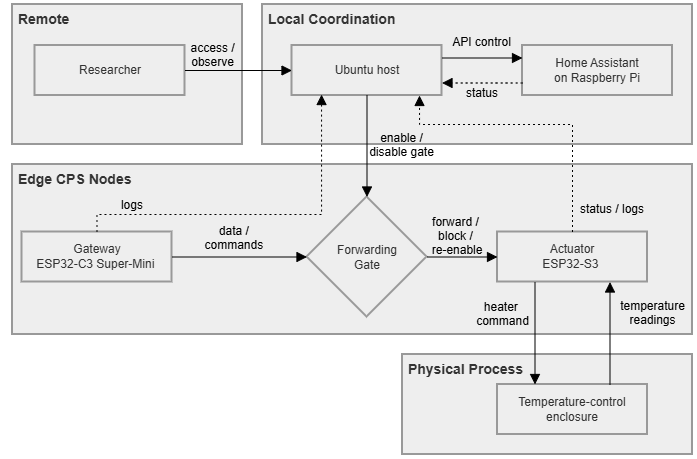

The diagram above was exported from draw.io. Its source (the exported page's mxGraphModel, read from the mxfile embedded in the PNG):
<mxGraphModel dx="804" dy="174" grid="1" gridSize="10" guides="1" tooltips="1" connect="1" arrows="1" fold="1" page="0" pageScale="1" pageWidth="827" pageHeight="1169" math="0" shadow="0">
  <root>
    <mxCell id="0" />
    <mxCell id="1" parent="0" />
    <mxCell id="ltcJggNJZBdAkMR2hCiw-23" parent="1" style="whiteSpace=wrap;strokeWidth=2;fillColor=light-dark(#eeeeee,#1f2020);strokeColor=light-dark(#999999,#cccccc);fontColor=light-dark(#333333,#cccccc);verticalAlign=top;fontStyle=1;fontSize=14;align=left;" value=" Physical Process" vertex="1">
      <mxGeometry height="100" width="290" x="760" y="1170" as="geometry" />
    </mxCell>
    <mxCell id="ltcJggNJZBdAkMR2hCiw-24" parent="1" style="whiteSpace=wrap;strokeWidth=2;fillColor=light-dark(#eeeeee,#1f2020);strokeColor=light-dark(#999999,#cccccc);fontColor=light-dark(#333333,#cccccc);verticalAlign=top;fontSize=14;fontStyle=1;labelPosition=center;verticalLabelPosition=middle;align=left;" value=" Edge CPS Nodes" vertex="1">
      <mxGeometry height="170" width="680" x="370" y="980" as="geometry" />
    </mxCell>
    <mxCell id="ltcJggNJZBdAkMR2hCiw-25" parent="1" style="whiteSpace=wrap;strokeWidth=2;fillColor=light-dark(#eeeeee,#1f2020);strokeColor=light-dark(#999999,#cccccc);fontColor=light-dark(#333333,#cccccc);verticalAlign=top;fontStyle=1;fontSize=14;align=left;" value=" Local Coordination " vertex="1">
      <mxGeometry height="140" width="430" x="620" y="820" as="geometry" />
    </mxCell>
    <mxCell id="ltcJggNJZBdAkMR2hCiw-26" parent="1" style="whiteSpace=wrap;strokeWidth=2;fillColor=light-dark(#eeeeee,#1f2020);strokeColor=light-dark(#999999,#cccccc);fontColor=light-dark(#333333,#cccccc);verticalAlign=top;fontSize=14;fontStyle=1;align=left;" value=" Remote" vertex="1">
      <mxGeometry height="140" width="230" x="370" y="820" as="geometry" />
    </mxCell>
    <mxCell id="ltcJggNJZBdAkMR2hCiw-27" parent="1" style="whiteSpace=wrap;strokeWidth=2;fillColor=light-dark(#eeeeee,#1f2020);strokeColor=light-dark(#999999,#cccccc);fontColor=light-dark(#333333,#cccccc);" value="Researcher" vertex="1">
      <mxGeometry height="50" width="150" x="392.5" y="861" as="geometry" />
    </mxCell>
    <mxCell id="ltcJggNJZBdAkMR2hCiw-28" parent="1" style="whiteSpace=wrap;strokeWidth=2;fillColor=light-dark(#eeeeee,#1f2020);strokeColor=light-dark(#999999,#cccccc);fontColor=light-dark(#333333,#cccccc);" value="Ubuntu host" vertex="1">
      <mxGeometry height="50" width="150" x="649.5" y="861" as="geometry" />
    </mxCell>
    <mxCell id="ltcJggNJZBdAkMR2hCiw-29" parent="1" style="whiteSpace=wrap;strokeWidth=2;fillColor=light-dark(#eeeeee,#1f2020);strokeColor=light-dark(#999999,#cccccc);fontColor=light-dark(#333333,#cccccc);" value="Home Assistant&#10;on Raspberry Pi" vertex="1">
      <mxGeometry height="50" width="150" x="880" y="861" as="geometry" />
    </mxCell>
    <mxCell id="ltcJggNJZBdAkMR2hCiw-30" parent="1" style="whiteSpace=wrap;strokeWidth=2;fillColor=light-dark(#eeeeee,#1f2020);strokeColor=light-dark(#999999,#cccccc);fontColor=light-dark(#333333,#cccccc);" value="Gateway&#10;ESP32-C3 Super-Mini " vertex="1">
      <mxGeometry height="50" width="150" x="379.5" y="1047.5" as="geometry" />
    </mxCell>
    <mxCell id="ltcJggNJZBdAkMR2hCiw-31" parent="1" style="rhombus;strokeWidth=2;whiteSpace=wrap;fillColor=light-dark(#eeeeee,#1f2020);strokeColor=light-dark(#999999,#cccccc);fontColor=light-dark(#333333,#cccccc);aspect=fixed;" value="Forwarding&#10;Gate" vertex="1">
      <mxGeometry height="120" width="120" x="664.5" y="1012.5" as="geometry" />
    </mxCell>
    <mxCell id="ltcJggNJZBdAkMR2hCiw-32" parent="1" style="whiteSpace=wrap;strokeWidth=2;fillColor=light-dark(#eeeeee,#1f2020);strokeColor=light-dark(#999999,#cccccc);fontColor=light-dark(#333333,#cccccc);" value="Actuator&#10;ESP32-S3 " vertex="1">
      <mxGeometry height="50" width="150" x="855" y="1047.5" as="geometry" />
    </mxCell>
    <mxCell id="ltcJggNJZBdAkMR2hCiw-33" parent="1" style="whiteSpace=wrap;strokeWidth=2;fillColor=light-dark(#eeeeee,#1f2020);strokeColor=light-dark(#999999,#cccccc);fontColor=light-dark(#333333,#cccccc);" value="Temperature-control&#10;enclosure" vertex="1">
      <mxGeometry height="50" width="150" x="855" y="1200" as="geometry" />
    </mxCell>
    <mxCell id="ltcJggNJZBdAkMR2hCiw-34" edge="1" parent="1" source="ltcJggNJZBdAkMR2hCiw-27" style="curved=1;startArrow=none;endArrow=block;exitX=1;exitY=0.5;entryX=0;entryY=0.5;rounded=0;fontSize=12;startSize=8;endSize=8;labelBackgroundColor=none;entryDx=0;entryDy=0;exitDx=0;exitDy=0;" target="ltcJggNJZBdAkMR2hCiw-28" value="access /&#10;observe">
      <mxGeometry relative="1" x="-0.4931" y="16" as="geometry">
        <mxPoint x="1" as="offset" />
        <Array as="points" />
      </mxGeometry>
    </mxCell>
    <mxCell id="ltcJggNJZBdAkMR2hCiw-35" edge="1" parent="1" source="ltcJggNJZBdAkMR2hCiw-28" style="curved=1;startArrow=none;endArrow=block;exitX=1;exitY=0.25;entryX=0;entryY=0.25;rounded=0;fontSize=12;startSize=8;endSize=8;labelBackgroundColor=none;entryDx=0;entryDy=0;exitDx=0;exitDy=0;" target="ltcJggNJZBdAkMR2hCiw-29" value="API control">
      <mxGeometry relative="1" x="0.0007" y="17" as="geometry">
        <mxPoint as="offset" />
        <Array as="points" />
      </mxGeometry>
    </mxCell>
    <mxCell id="ltcJggNJZBdAkMR2hCiw-36" edge="1" parent="1" source="ltcJggNJZBdAkMR2hCiw-28" style="startArrow=none;endArrow=block;exitX=0.5;exitY=1;entryX=0.5;entryY=0;rounded=0;fontSize=12;startSize=8;endSize=8;labelBackgroundColor=none;exitDx=0;exitDy=0;entryDx=0;entryDy=0;edgeStyle=orthogonalEdgeStyle;" target="ltcJggNJZBdAkMR2hCiw-31" value="enable / &#10;disable gate">
      <mxGeometry relative="1" x="-0.0345" y="35" as="geometry">
        <mxPoint as="offset" />
      </mxGeometry>
    </mxCell>
    <mxCell id="ltcJggNJZBdAkMR2hCiw-37" edge="1" parent="1" source="ltcJggNJZBdAkMR2hCiw-30" style="curved=1;startArrow=none;endArrow=block;exitX=1;exitY=0.5;entryX=0;entryY=0.5;rounded=0;fontSize=12;startSize=8;endSize=8;labelBackgroundColor=none;exitDx=0;exitDy=0;" target="ltcJggNJZBdAkMR2hCiw-31" value="data / &#10;commands">
      <mxGeometry relative="1" x="-0.0685" y="21" as="geometry">
        <mxPoint y="1" as="offset" />
        <Array as="points" />
      </mxGeometry>
    </mxCell>
    <mxCell id="ltcJggNJZBdAkMR2hCiw-38" edge="1" parent="1" source="ltcJggNJZBdAkMR2hCiw-31" style="curved=1;startArrow=none;endArrow=block;exitX=1;exitY=0.5;entryX=0;entryY=0.5;rounded=0;fontSize=12;startSize=8;endSize=8;labelBackgroundColor=none;entryDx=0;entryDy=0;" target="ltcJggNJZBdAkMR2hCiw-32" value="forward / &#10;block / &#10;re-enable">
      <mxGeometry relative="1" x="-0.1489" y="22" as="geometry">
        <mxPoint as="offset" />
        <Array as="points" />
      </mxGeometry>
    </mxCell>
    <mxCell id="ltcJggNJZBdAkMR2hCiw-39" edge="1" parent="1" source="ltcJggNJZBdAkMR2hCiw-32" style="curved=1;startArrow=none;endArrow=block;exitX=0.25;exitY=1;entryX=0.25;entryY=0;rounded=0;fontSize=12;startSize=8;endSize=8;labelBackgroundColor=none;exitDx=0;exitDy=0;entryDx=0;entryDy=0;" target="ltcJggNJZBdAkMR2hCiw-33" value="heater &#10;command">
      <mxGeometry relative="1" x="-0.3974" y="-32" as="geometry">
        <mxPoint y="1" as="offset" />
        <Array as="points" />
      </mxGeometry>
    </mxCell>
    <mxCell id="ltcJggNJZBdAkMR2hCiw-40" edge="1" parent="1" source="ltcJggNJZBdAkMR2hCiw-33" style="curved=1;startArrow=none;endArrow=block;exitX=0.75;exitY=0;entryX=0.75;entryY=1;rounded=0;fontSize=12;startSize=8;endSize=8;labelBackgroundColor=none;exitDx=0;exitDy=0;entryDx=0;entryDy=0;" target="ltcJggNJZBdAkMR2hCiw-32" value="temperature&#10;readings">
      <mxGeometry relative="1" x="0.3974" y="-42" as="geometry">
        <mxPoint x="1" as="offset" />
        <Array as="points" />
        <mxPoint x="1102.5" y="1147" as="targetPoint" />
      </mxGeometry>
    </mxCell>
    <mxCell id="ltcJggNJZBdAkMR2hCiw-41" edge="1" parent="1" source="ltcJggNJZBdAkMR2hCiw-29" style="curved=1;dashed=1;dashPattern=2 3;startArrow=none;endArrow=block;exitX=0;exitY=0.75;entryX=1;entryY=0.75;rounded=0;fontSize=12;startSize=8;endSize=8;labelBackgroundColor=none;entryDx=0;entryDy=0;exitDx=0;exitDy=0;" target="ltcJggNJZBdAkMR2hCiw-28" value="status">
      <mxGeometry relative="1" x="-0.0005" y="9" as="geometry">
        <mxPoint as="offset" />
        <Array as="points" />
      </mxGeometry>
    </mxCell>
    <mxCell id="ltcJggNJZBdAkMR2hCiw-42" edge="1" parent="1" source="ltcJggNJZBdAkMR2hCiw-30" style="dashed=1;dashPattern=2 3;startArrow=none;endArrow=block;exitX=0.5;exitY=0;entryX=0.197;entryY=0.981;rounded=0;fontSize=12;startSize=8;endSize=8;labelBackgroundColor=none;entryDx=0;entryDy=0;exitDx=0;exitDy=0;edgeStyle=orthogonalEdgeStyle;entryPerimeter=0;" target="ltcJggNJZBdAkMR2hCiw-28" value="logs">
      <mxGeometry relative="1" x="-0.7072" y="10" as="geometry">
        <mxPoint as="offset" />
        <Array as="points">
          <mxPoint x="455" y="1030" />
          <mxPoint x="679" y="1030" />
        </Array>
      </mxGeometry>
    </mxCell>
    <mxCell id="ltcJggNJZBdAkMR2hCiw-43" edge="1" parent="1" source="ltcJggNJZBdAkMR2hCiw-32" style="dashed=1;dashPattern=2 3;startArrow=none;endArrow=block;exitX=0.5;exitY=0;entryX=0.85;entryY=1;rounded=0;fontSize=12;startSize=8;endSize=8;labelBackgroundColor=none;edgeStyle=orthogonalEdgeStyle;exitDx=0;exitDy=0;" target="ltcJggNJZBdAkMR2hCiw-28" value="status / logs">
      <mxGeometry relative="1" x="-0.8311" y="-40" as="geometry">
        <mxPoint y="1" as="offset" />
        <Array as="points">
          <mxPoint x="930" y="940" />
          <mxPoint x="777" y="940" />
        </Array>
      </mxGeometry>
    </mxCell>
    <mxCell id="ltcJggNJZBdAkMR2hCiw-51" edge="1" parent="1" source="ltcJggNJZBdAkMR2hCiw-24" style="edgeStyle=none;curved=1;rounded=0;orthogonalLoop=1;jettySize=auto;html=1;exitX=0;exitY=0.5;exitDx=0;exitDy=0;fontSize=12;startSize=8;endSize=8;" target="ltcJggNJZBdAkMR2hCiw-24">
      <mxGeometry relative="1" as="geometry" />
    </mxCell>
  </root>
</mxGraphModel>